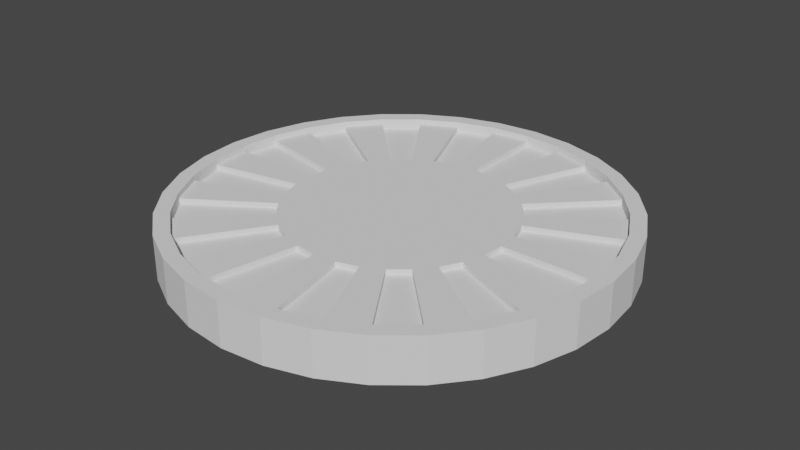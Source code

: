 # Source: Coin.blend  (saved by Blender 2.80.75; exported with 4.5.12 LTS)
import bpy
from mathutils import Matrix  # noqa: F401  (used for matrix-valued properties, if any)

bpy.ops.wm.read_factory_settings(use_empty=True)
scene = bpy.context.scene
scene.name = 'Scene'

# ---- collections
col_collection = bpy.data.collections.new('Collection'); scene.collection.children.link(col_collection)

# ---- world
world_world = bpy.data.worlds.new('World'); scene.world = world_world
world_world.use_nodes = True; world_world.node_tree.nodes.clear()
_N = world_world.node_tree.nodes; _L = world_world.node_tree.links
n0 = _N.new('ShaderNodeOutputWorld'); n0.name = 'World Output'; n0.location = (300, 300)
n1 = _N.new('ShaderNodeBackground'); n1.name = 'Background'; n1.location = (10, 300)
n1.inputs[0].default_value = (0.05088, 0.05088, 0.05088, 1.0)
_L.new(n1.outputs[0], n0.inputs[0])
n0.is_active_output = True
world_world.color = (0.05088, 0.05088, 0.05088)
world_world.use_sun_shadow = False
world_world.sun_shadow_jitter_overblur = 0.0

# ---- meshes
me_cylinder = bpy.data.meshes.new('Cylinder')
me_cylinder.from_pydata([(1.816e-08, 0.3728, -0.037), (1.816e-08, 0.3728, 0.043), (0.07274, 0.3657, -0.037), (0.07274, 0.3657, 0.043), (0.1427, 0.3445, -0.037), (0.1427, 0.3445, 0.043), (0.2071, 0.31, -0.037), (0.2071, 0.31, 0.043), (0.2636, 0.2636, -0.037), (0.2636, 0.2636, 0.043), (0.31, 0.2071, -0.037), (0.31, 0.2071, 0.043), (0.3445, 0.1427, -0.037), (0.3445, 0.1427, 0.043), (0.3657, 0.07274, -0.037), (0.3657, 0.07274, 0.043), (0.3728, 1.602e-07, -0.037), (0.3728, 1.602e-07, 0.043), (0.3657, -0.07274, -0.037), (0.3657, -0.07274, 0.043), (0.3445, -0.1427, -0.037), (0.3445, -0.1427, 0.043), (0.31, -0.2071, -0.037), (0.31, -0.2071, 0.043), (0.2636, -0.2636, -0.037), (0.2636, -0.2636, 0.043), (0.2071, -0.31, -0.037), (0.2071, -0.31, 0.043), (0.1427, -0.3445, -0.037), (0.1427, -0.3445, 0.043), (0.07274, -0.3657, -0.037), (0.07274, -0.3657, 0.043), (-9.346e-08, -0.3728, -0.037), (-9.346e-08, -0.3728, 0.043), (-0.07274, -0.3657, -0.037), (-0.07274, -0.3657, 0.043), (-0.1427, -0.3445, -0.037), (-0.1427, -0.3445, 0.043), (-0.2071, -0.31, -0.037), (-0.2071, -0.31, 0.043), (-0.2636, -0.2636, -0.037), (-0.2636, -0.2636, 0.043), (-0.31, -0.2071, -0.037), (-0.31, -0.2071, 0.043), (-0.3445, -0.1427, -0.037), (-0.3445, -0.1427, 0.043), (-0.3657, -0.07274, -0.037), (-0.3657, -0.07274, 0.043), (-0.3728, 4.956e-07, -0.037), (-0.3728, 4.956e-07, 0.043), (-0.3657, 0.07274, -0.037), (-0.3657, 0.07274, 0.043), (-0.3445, 0.1427, -0.037), (-0.3445, 0.1427, 0.043), (-0.31, 0.2071, -0.037), (-0.31, 0.2071, 0.043), (-0.2636, 0.2636, -0.037), (-0.2636, 0.2636, 0.043), (-0.2071, 0.31, -0.037), (-0.2071, 0.31, 0.043), (-0.1427, 0.3445, -0.037), (-0.1427, 0.3445, 0.043), (-0.07274, 0.3657, -0.037), (-0.07274, 0.3657, 0.043), (2.854e-08, 0.4, -0.037), (0.07804, 0.3923, -0.037), (0.07804, 0.3923, 0.043), (2.854e-08, 0.4, 0.043), (0.1531, 0.3696, -0.037), (0.1531, 0.3696, 0.043), (0.2222, 0.3326, -0.037), (0.2222, 0.3326, 0.043), (0.2828, 0.2828, -0.037), (0.2828, 0.2828, 0.043), (0.3326, 0.2222, -0.037), (0.3326, 0.2222, 0.043), (0.3696, 0.1531, -0.037), (0.3696, 0.1531, 0.043), (0.3923, 0.07804, -0.037), (0.3923, 0.07804, 0.043), (0.4, 1.643e-07, -0.037), (0.4, 1.643e-07, 0.043), (0.3923, -0.07804, -0.037), (0.3923, -0.07804, 0.043), (0.3696, -0.1531, -0.037), (0.3696, -0.1531, 0.043), (0.3326, -0.2222, -0.037), (0.3326, -0.2222, 0.043), (0.2828, -0.2828, -0.037), (0.2828, -0.2828, 0.043), (0.2222, -0.3326, -0.037), (0.2222, -0.3326, 0.043), (0.1531, -0.3696, -0.037), (0.1531, -0.3696, 0.043), (0.07804, -0.3923, -0.037), (0.07804, -0.3923, 0.043), (-1.018e-07, -0.4, -0.037), (-1.018e-07, -0.4, 0.043), (-0.07804, -0.3923, -0.037), (-0.07804, -0.3923, 0.043), (-0.1531, -0.3696, -0.037), (-0.1531, -0.3696, 0.043), (-0.2222, -0.3326, -0.037), (-0.2222, -0.3326, 0.043), (-0.2828, -0.2828, -0.037), (-0.2828, -0.2828, 0.043), (-0.3326, -0.2222, -0.037), (-0.3326, -0.2222, 0.043), (-0.3696, -0.1531, -0.037), (-0.3696, -0.1531, 0.043), (-0.3923, -0.07804, -0.037), (-0.3923, -0.07804, 0.043), (-0.4, 5.204e-07, -0.037), (-0.4, 5.204e-07, 0.043), (-0.3923, 0.07804, -0.037), (-0.3923, 0.07804, 0.043), (-0.3696, 0.1531, -0.037), (-0.3696, 0.1531, 0.043), (-0.3326, 0.2222, -0.037), (-0.3326, 0.2222, 0.043), (-0.2828, 0.2828, -0.037), (-0.2828, 0.2828, 0.043), (-0.2222, 0.3326, -0.037), (-0.2222, 0.3326, 0.043), (-0.1531, 0.3696, -0.037), (-0.1531, 0.3696, 0.043), (-0.07804, 0.3923, -0.037), (-0.07804, 0.3923, 0.043), (0.03971, 0.1996, 0.023), (-5.278e-08, 0.2035, 0.023), (0.07789, 0.1881, 0.023), (0.1131, 0.1692, 0.023), (0.1439, 0.1439, 0.023), (0.1692, 0.1131, 0.023), (0.1881, 0.07789, 0.023), (0.1996, 0.03971, 0.023), (0.2035, 1.329e-07, 0.023), (0.1996, -0.03971, 0.023), (0.1881, -0.07789, 0.023), (0.1692, -0.1131, 0.023), (0.1439, -0.1439, 0.023), (0.1131, -0.1692, 0.023), (0.07789, -0.1881, 0.023), (0.03971, -0.1996, 0.023), (-3.766e-08, -0.2035, 0.023), (-0.03971, -0.1996, 0.023), (-0.07789, -0.1881, 0.023), (-0.1131, -0.1692, 0.023), (-0.1439, -0.1439, 0.023), (-0.1692, -0.1131, 0.023), (-0.1881, -0.07789, 0.023), (-0.1996, -0.03971, 0.023), (-0.2035, 3.555e-07, 0.023), (-0.1996, 0.03971, 0.023), (-0.1881, 0.07789, 0.023), (-0.1692, 0.1131, 0.023), (-0.1439, 0.1439, 0.023), (-0.1131, 0.1692, 0.023), (-0.07789, 0.1881, 0.023), (-0.03971, 0.1996, 0.023), (-5.279e-08, 0.2035, -0.017), (0.03971, 0.1996, -0.017), (0.07789, 0.1881, -0.017), (0.1131, 0.1692, -0.017), (0.1439, 0.1439, -0.017), (0.1692, 0.1131, -0.017), (0.1881, 0.07789, -0.017), (0.1996, 0.03971, -0.017), (0.2035, 1.329e-07, -0.017), (0.1996, -0.03971, -0.017), (0.1881, -0.07789, -0.017), (0.1692, -0.1131, -0.017), (0.1439, -0.1439, -0.017), (0.1131, -0.1692, -0.017), (0.07789, -0.1881, -0.017), (0.03971, -0.1996, -0.017), (-3.768e-08, -0.2035, -0.017), (-0.03971, -0.1996, -0.017), (-0.07789, -0.1881, -0.017), (-0.1131, -0.1692, -0.017), (-0.1439, -0.1439, -0.017), (-0.1692, -0.1131, -0.017), (-0.1881, -0.07789, -0.017), (-0.1996, -0.03971, -0.017), (-0.2035, 3.555e-07, -0.017), (-0.1996, 0.03971, -0.017), (-0.1881, 0.07789, -0.017), (-0.1692, 0.1131, -0.017), (-0.1439, 0.1439, -0.017), (-0.1131, 0.1692, -0.017), (-0.07789, 0.1881, -0.017), (-0.03971, 0.1996, -0.017), (0.07274, 0.3657, 0.023), (1.82e-08, 0.3728, 0.023), (0.1427, 0.3445, 0.023), (0.2071, 0.31, 0.023), (0.2636, 0.2636, 0.023), (0.31, 0.2071, 0.023), (0.3445, 0.1427, 0.023), (0.3657, 0.07274, 0.023), (0.3728, 1.602e-07, 0.023), (0.3657, -0.07274, 0.023), (0.3445, -0.1427, 0.023), (0.31, -0.2071, 0.023), (0.2636, -0.2636, 0.023), (0.2071, -0.31, 0.023), (0.1427, -0.3445, 0.023), (0.07274, -0.3657, 0.023), (-9.343e-08, -0.3728, 0.023), (-0.07274, -0.3657, 0.023), (-0.1427, -0.3445, 0.023), (-0.2071, -0.31, 0.023), (-0.2636, -0.2636, 0.023), (-0.31, -0.2071, 0.023), (-0.3445, -0.1427, 0.023), (-0.3657, -0.07274, 0.023), (-0.3728, 4.956e-07, 0.023), (-0.3657, 0.07274, 0.023), (-0.3445, 0.1427, 0.023), (-0.31, 0.2071, 0.023), (-0.2636, 0.2636, 0.023), (-0.2071, 0.31, 0.023), (-0.1427, 0.3445, 0.023), (-0.07274, 0.3657, 0.023), (1.818e-08, 0.3728, -0.017), (0.07274, 0.3657, -0.017), (0.1427, 0.3445, -0.017), (0.2071, 0.31, -0.017), (0.2636, 0.2636, -0.017), (0.31, 0.2071, -0.017), (0.3445, 0.1427, -0.017), (0.3657, 0.07274, -0.017), (0.3728, 1.602e-07, -0.017), (0.3657, -0.07274, -0.017), (0.3445, -0.1427, -0.017), (0.31, -0.2071, -0.017), (0.2636, -0.2636, -0.017), (0.2071, -0.31, -0.017), (0.1427, -0.3445, -0.017), (0.07274, -0.3657, -0.017), (-9.344e-08, -0.3728, -0.017), (-0.07274, -0.3657, -0.017), (-0.1427, -0.3445, -0.017), (-0.2071, -0.31, -0.017), (-0.2636, -0.2636, -0.017), (-0.31, -0.2071, -0.017), (-0.3445, -0.1427, -0.017), (-0.3657, -0.07274, -0.017), (-0.3728, 4.956e-07, -0.017), (-0.3657, 0.07274, -0.017), (-0.3445, 0.1427, -0.017), (-0.31, 0.2071, -0.017), (-0.2636, 0.2636, -0.017), (-0.2071, 0.31, -0.017), (-0.1427, 0.3445, -0.017), (-0.07274, 0.3657, -0.017), (0.03971, 0.1996, 0.033), (-5.276e-08, 0.2035, 0.033), (0.07789, 0.1881, 0.033), (0.1131, 0.1692, 0.033), (0.1439, 0.1439, 0.033), (0.1692, 0.1131, 0.033), (0.1881, 0.07789, 0.033), (0.1996, 0.03971, 0.033), (0.2035, 1.329e-07, 0.033), (0.1996, -0.03971, 0.033), (0.1881, -0.07789, 0.033), (0.1692, -0.1131, 0.033), (0.1439, -0.1439, 0.033), (0.1131, -0.1692, 0.033), (0.07789, -0.1881, 0.033), (0.03971, -0.1996, 0.033), (-3.764e-08, -0.2035, 0.033), (-0.03971, -0.1996, 0.033), (-0.07789, -0.1881, 0.033), (-0.1131, -0.1692, 0.033), (-0.1439, -0.1439, 0.033), (-0.1692, -0.1131, 0.033), (-0.1881, -0.07789, 0.033), (-0.1996, -0.03971, 0.033), (-0.2035, 3.555e-07, 0.033), (-0.1996, 0.03971, 0.033), (-0.1881, 0.07789, 0.033), (-0.1692, 0.1131, 0.033), (-0.1439, 0.1439, 0.033), (-0.1131, 0.1692, 0.033), (-0.07789, 0.1881, 0.033), (-0.03971, 0.1996, 0.033), (-5.282e-08, 0.2035, -0.027), (0.03971, 0.1996, -0.027), (0.07789, 0.1881, -0.027), (0.1131, 0.1692, -0.027), (0.1439, 0.1439, -0.027), (0.1692, 0.1131, -0.027), (0.1881, 0.07789, -0.027), (0.1996, 0.03971, -0.027), (0.2035, 1.329e-07, -0.027), (0.1996, -0.03971, -0.027), (0.1881, -0.07789, -0.027), (0.1692, -0.1131, -0.027), (0.1439, -0.1439, -0.027), (0.1131, -0.1692, -0.027), (0.07789, -0.1881, -0.027), (0.03971, -0.1996, -0.027), (-3.77e-08, -0.2035, -0.027), (-0.03971, -0.1996, -0.027), (-0.07789, -0.1881, -0.027), (-0.1131, -0.1692, -0.027), (-0.1439, -0.1439, -0.027), (-0.1692, -0.1131, -0.027), (-0.1881, -0.07789, -0.027), (-0.1996, -0.03971, -0.027), (-0.2035, 3.555e-07, -0.027), (-0.1996, 0.03971, -0.027), (-0.1881, 0.07789, -0.027), (-0.1692, 0.1131, -0.027), (-0.1439, 0.1439, -0.027), (-0.1131, 0.1692, -0.027), (-0.07789, 0.1881, -0.027), (-0.03971, 0.1996, -0.027), (0.01986, 0.2016, 0.033), (0.0588, 0.1938, 0.033), (0.09549, 0.1786, 0.033), (0.1285, 0.1566, 0.033), (0.1566, 0.1285, 0.033), (0.1786, 0.09549, 0.033), (0.1938, 0.0588, 0.033), (0.2016, 0.01986, 0.033), (0.2016, -0.01985, 0.033), (0.1938, -0.0588, 0.033), (0.1786, -0.09549, 0.033), (0.1566, -0.1285, 0.033), (0.1285, -0.1566, 0.033), (0.09549, -0.1786, 0.033), (0.0588, -0.1938, 0.033), (0.01986, -0.2016, 0.033), (-0.01986, -0.2016, 0.033), (-0.0588, -0.1938, 0.033), (-0.09549, -0.1786, 0.033), (-0.1285, -0.1566, 0.033), (-0.1566, -0.1285, 0.033), (-0.1786, -0.09549, 0.033), (-0.1938, -0.0588, 0.033), (-0.2016, -0.01985, 0.033), (-0.2016, 0.01986, 0.033), (-0.1938, 0.0588, 0.033), (-0.1786, 0.09549, 0.033), (-0.1566, 0.1285, 0.033), (-0.1285, 0.1566, 0.033), (-0.09549, 0.1786, 0.033), (-0.0588, 0.1938, 0.033), (-0.01985, 0.2016, 0.033), (0.1427, 0.3445, 0.033), (0.07274, 0.3657, 0.033), (0.2636, 0.2636, 0.033), (0.2071, 0.31, 0.033), (0.3445, 0.1427, 0.033), (0.31, 0.2071, 0.033), (0.3728, 1.602e-07, 0.033), (0.3657, 0.07274, 0.033), (0.3445, -0.1427, 0.033), (0.3657, -0.07274, 0.033), (0.2636, -0.2636, 0.033), (0.31, -0.2071, 0.033), (0.1427, -0.3445, 0.033), (0.2071, -0.31, 0.033), (-9.345e-08, -0.3728, 0.033), (0.07274, -0.3657, 0.033), (-0.1427, -0.3445, 0.033), (-0.07274, -0.3657, 0.033), (-0.2636, -0.2636, 0.033), (-0.2071, -0.31, 0.033), (-0.3445, -0.1427, 0.033), (-0.31, -0.2071, 0.033), (-0.3728, 4.956e-07, 0.033), (-0.3657, -0.07274, 0.033), (-0.3445, 0.1427, 0.033), (-0.3657, 0.07274, 0.033), (-0.2636, 0.2636, 0.033), (-0.31, 0.2071, 0.033), (-0.1427, 0.3445, 0.033), (-0.2071, 0.31, 0.033), (1.817e-08, 0.3728, 0.033), (-0.07274, 0.3657, 0.033), (0.07789, 0.1881, 0.033), (0.03971, 0.1996, 0.033), (0.1439, 0.1439, 0.033), (0.1131, 0.1692, 0.033), (0.1881, 0.07789, 0.033), (0.1692, 0.1131, 0.033), (0.2035, 1.329e-07, 0.033), (0.1996, 0.03971, 0.033), (0.1881, -0.07789, 0.033), (0.1996, -0.03971, 0.033), (0.1439, -0.1439, 0.033), (0.1692, -0.1131, 0.033), (0.07789, -0.1881, 0.033), (0.1131, -0.1692, 0.033), (-3.769e-08, -0.2035, 0.033), (0.03971, -0.1996, 0.033), (-0.07789, -0.1881, 0.033), (-0.03971, -0.1996, 0.033), (-0.1439, -0.1439, 0.033), (-0.1131, -0.1692, 0.033), (-0.1881, -0.07789, 0.033), (-0.1692, -0.1131, 0.033), (-0.2035, 3.555e-07, 0.033), (-0.1996, -0.03971, 0.033), (-0.1881, 0.07789, 0.033), (-0.1996, 0.03971, 0.033), (-0.1439, 0.1439, 0.033), (-0.1692, 0.1131, 0.033), (-0.07789, 0.1881, 0.033), (-0.1131, 0.1692, 0.033), (-5.28e-08, 0.2035, 0.033), (-0.03971, 0.1996, 0.033), (1.818e-08, 0.3728, -0.027), (0.07274, 0.3657, -0.027), (0.1427, 0.3445, -0.027), (0.2071, 0.31, -0.027), (0.2636, 0.2636, -0.027), (0.31, 0.2071, -0.027), (0.3445, 0.1427, -0.027), (0.3657, 0.07274, -0.027), (0.3728, 1.602e-07, -0.027), (0.3657, -0.07274, -0.027), (0.3445, -0.1427, -0.027), (0.31, -0.2071, -0.027), (0.2636, -0.2636, -0.027), (0.2071, -0.31, -0.027), (0.1427, -0.3445, -0.027), (0.07274, -0.3657, -0.027), (-9.344e-08, -0.3728, -0.027), (-0.07274, -0.3657, -0.027), (-0.1427, -0.3445, -0.027), (-0.2071, -0.31, -0.027), (-0.2636, -0.2636, -0.027), (-0.31, -0.2071, -0.027), (-0.3445, -0.1427, -0.027), (-0.3657, -0.07274, -0.027), (-0.3728, 4.956e-07, -0.027), (-0.3657, 0.07274, -0.027), (-0.3445, 0.1427, -0.027), (-0.31, 0.2071, -0.027), (-0.2636, 0.2636, -0.027), (-0.2071, 0.31, -0.027), (-0.1427, 0.3445, -0.027), (-0.07274, 0.3657, -0.027), (-5.279e-08, 0.2035, -0.027), (0.03971, 0.1996, -0.027), (0.07789, 0.1881, -0.027), (0.1131, 0.1692, -0.027), (0.1439, 0.1439, -0.027), (0.1692, 0.1131, -0.027), (0.1881, 0.07789, -0.027), (0.1996, 0.03971, -0.027), (0.2035, 1.329e-07, -0.027), (0.1996, -0.03971, -0.027), (0.1881, -0.07789, -0.027), (0.1692, -0.1131, -0.027), (0.1439, -0.1439, -0.027), (0.1131, -0.1692, -0.027), (0.07789, -0.1881, -0.027), (0.03971, -0.1996, -0.027), (-3.768e-08, -0.2035, -0.027), (-0.03971, -0.1996, -0.027), (-0.07789, -0.1881, -0.027), (-0.1131, -0.1692, -0.027), (-0.1439, -0.1439, -0.027), (-0.1692, -0.1131, -0.027), (-0.1881, -0.07789, -0.027), (-0.1996, -0.03971, -0.027), (-0.2035, 3.555e-07, -0.027), (-0.1996, 0.03971, -0.027), (-0.1881, 0.07789, -0.027), (-0.1692, 0.1131, -0.027), (-0.1439, 0.1439, -0.027), (-0.1131, 0.1692, -0.027), (-0.07789, 0.1881, -0.027), (-0.03971, 0.1996, -0.027)], [], [(64, 67, 66, 65), (65, 66, 69, 68), (68, 69, 71, 70), (70, 71, 73, 72), (72, 73, 75, 74), (74, 75, 77, 76), (76, 77, 79, 78), (78, 79, 81, 80), (80, 81, 83, 82), (82, 83, 85, 84), (84, 85, 87, 86), (86, 87, 89, 88), (88, 89, 91, 90), (90, 91, 93, 92), (92, 93, 95, 94), (94, 95, 97, 96), (96, 97, 99, 98), (98, 99, 101, 100), (100, 101, 103, 102), (102, 103, 105, 104), (104, 105, 107, 106), (106, 107, 109, 108), (108, 109, 111, 110), (110, 111, 113, 112), (112, 113, 115, 114), (114, 115, 117, 116), (116, 117, 119, 118), (118, 119, 121, 120), (120, 121, 123, 122), (122, 123, 125, 124), (1, 63, 223, 193), (124, 125, 127, 126), (126, 127, 67, 64), (36, 38, 243, 242), (2, 0, 64, 65), (1, 3, 66, 67), (4, 2, 65, 68), (3, 5, 69, 66), (6, 4, 68, 70), (5, 7, 71, 69), (8, 6, 70, 72), (7, 9, 73, 71), (10, 8, 72, 74), (9, 11, 75, 73), (12, 10, 74, 76), (11, 13, 77, 75), (14, 12, 76, 78), (13, 15, 79, 77), (16, 14, 78, 80), (15, 17, 81, 79), (18, 16, 80, 82), (17, 19, 83, 81), (20, 18, 82, 84), (19, 21, 85, 83), (22, 20, 84, 86), (21, 23, 87, 85), (24, 22, 86, 88), (23, 25, 89, 87), (26, 24, 88, 90), (25, 27, 91, 89), (28, 26, 90, 92), (27, 29, 93, 91), (30, 28, 92, 94), (29, 31, 95, 93), (32, 30, 94, 96), (31, 33, 97, 95), (34, 32, 96, 98), (33, 35, 99, 97), (36, 34, 98, 100), (35, 37, 101, 99), (38, 36, 100, 102), (37, 39, 103, 101), (40, 38, 102, 104), (39, 41, 105, 103), (42, 40, 104, 106), (41, 43, 107, 105), (44, 42, 106, 108), (43, 45, 109, 107), (46, 44, 108, 110), (45, 47, 111, 109), (48, 46, 110, 112), (47, 49, 113, 111), (50, 48, 112, 114), (49, 51, 115, 113), (52, 50, 114, 116), (51, 53, 117, 115), (54, 52, 116, 118), (53, 55, 119, 117), (56, 54, 118, 120), (55, 57, 121, 119), (58, 56, 120, 122), (57, 59, 123, 121), (60, 58, 122, 124), (59, 61, 125, 123), (62, 60, 124, 126), (61, 63, 127, 125), (0, 62, 126, 64), (63, 1, 67, 127), (137, 136, 264, 328, 265), (25, 23, 203, 204), (39, 37, 210, 211), (53, 51, 217, 218), (13, 11, 197, 198), (27, 25, 204, 205), (41, 39, 211, 212), (55, 53, 218, 219), (15, 13, 198, 199), (29, 27, 205, 206), (43, 41, 212, 213), (3, 1, 193, 192), (57, 55, 219, 220), (17, 15, 199, 200), (31, 29, 206, 207), (45, 43, 213, 214), (5, 3, 192, 194), (59, 57, 220, 221), (19, 17, 200, 201), (33, 31, 207, 208), (47, 45, 214, 215), (7, 5, 194, 195), (61, 59, 221, 222), (21, 19, 201, 202), (35, 33, 208, 209), (49, 47, 215, 216), (9, 7, 195, 196), (63, 61, 222, 223), (23, 21, 202, 203), (37, 35, 209, 210), (51, 49, 216, 217), (11, 9, 196, 197), (176, 177, 305, 304), (50, 52, 250, 249), (10, 12, 230, 229), (24, 26, 237, 236), (38, 40, 244, 243), (52, 54, 251, 250), (12, 14, 231, 230), (26, 28, 238, 237), (40, 42, 245, 244), (0, 2, 225, 224), (54, 56, 252, 251), (14, 16, 232, 231), (28, 30, 239, 238), (42, 44, 246, 245), (2, 4, 226, 225), (56, 58, 253, 252), (16, 18, 233, 232), (30, 32, 240, 239), (44, 46, 247, 246), (4, 6, 227, 226), (58, 60, 254, 253), (18, 20, 234, 233), (32, 34, 241, 240), (46, 48, 248, 247), (6, 8, 228, 227), (60, 62, 255, 254), (20, 22, 235, 234), (34, 36, 242, 241), (48, 50, 249, 248), (8, 10, 229, 228), (62, 0, 224, 255), (22, 24, 236, 235), (129, 128, 192, 193), (141, 142, 396, 397), (130, 131, 195, 194), (192, 128, 385, 353), (132, 133, 197, 196), (219, 155, 411, 379), (134, 135, 199, 198), (202, 201, 361, 360), (136, 137, 201, 200), (129, 193, 382, 414), (138, 139, 203, 202), (154, 218, 376, 408), (140, 141, 205, 204), (139, 140, 394, 395), (142, 143, 207, 206), (217, 153, 409, 377), (144, 145, 209, 208), (200, 199, 359, 358), (146, 147, 211, 210), (152, 216, 374, 406), (148, 149, 213, 212), (137, 138, 392, 393), (150, 151, 215, 214), (215, 151, 407, 375), (152, 153, 217, 216), (198, 197, 357, 356), (154, 155, 219, 218), (193, 223, 383, 382), (156, 157, 221, 220), (150, 214, 372, 404), (158, 159, 223, 222), (135, 136, 390, 391), (169, 168, 456, 457), (162, 161, 225, 226), (182, 246, 438, 470), (164, 163, 227, 228), (248, 249, 441, 440), (166, 165, 229, 230), (245, 181, 469, 437), (168, 167, 231, 232), (167, 166, 454, 455), (170, 169, 233, 234), (180, 244, 436, 468), (172, 171, 235, 236), (246, 247, 439, 438), (174, 173, 237, 238), (243, 179, 467, 435), (176, 175, 239, 240), (165, 164, 452, 453), (178, 177, 241, 242), (191, 190, 478, 479), (180, 179, 243, 244), (178, 242, 434, 466), (182, 181, 245, 246), (244, 245, 437, 436), (184, 183, 247, 248), (241, 177, 465, 433), (186, 185, 249, 250), (163, 162, 450, 451), (188, 187, 251, 252), (189, 188, 476, 477), (190, 189, 253, 254), (176, 240, 432, 464), (160, 191, 255, 224), (256, 320, 257, 351, 287, 350, 286, 349, 285, 348, 284, 347, 283, 346, 282, 345, 281, 344, 280, 343, 279, 342, 278, 341, 277, 340, 276, 339, 275, 338, 274, 337, 273, 336, 272, 335, 271, 334, 270, 333, 269, 332, 268, 331, 267, 330, 266, 329, 265, 328, 264, 327, 263, 326, 262, 325, 261, 324, 260, 323, 259, 322, 258, 321), (151, 150, 278, 342, 279), (138, 137, 265, 329, 266), (152, 151, 279, 343, 280), (139, 138, 266, 330, 267), (153, 152, 280, 344, 281), (140, 139, 267, 331, 268), (154, 153, 281, 345, 282), (141, 140, 268, 332, 269), (155, 154, 282, 346, 283), (142, 141, 269, 333, 270), (128, 129, 257, 320, 256), (156, 155, 283, 347, 284), (143, 142, 270, 334, 271), (130, 128, 256, 321, 258), (157, 156, 284, 348, 285), (144, 143, 271, 335, 272), (131, 130, 258, 322, 259), (158, 157, 285, 349, 286), (145, 144, 272, 336, 273), (132, 131, 259, 323, 260), (159, 158, 286, 350, 287), (146, 145, 273, 337, 274), (133, 132, 260, 324, 261), (129, 159, 287, 351, 257), (147, 146, 274, 338, 275), (134, 133, 261, 325, 262), (148, 147, 275, 339, 276), (135, 134, 262, 326, 263), (149, 148, 276, 340, 277), (136, 135, 263, 327, 264), (150, 149, 277, 341, 278), (288, 289, 290, 291, 292, 293, 294, 295, 296, 297, 298, 299, 300, 301, 302, 303, 304, 305, 306, 307, 308, 309, 310, 311, 312, 313, 314, 315, 316, 317, 318, 319), (163, 164, 292, 291), (190, 191, 319, 318), (177, 178, 306, 305), (164, 165, 293, 292), (191, 160, 288, 319), (178, 179, 307, 306), (165, 166, 294, 293), (179, 180, 308, 307), (166, 167, 295, 294), (180, 181, 309, 308), (167, 168, 296, 295), (181, 182, 310, 309), (168, 169, 297, 296), (182, 183, 311, 310), (169, 170, 298, 297), (183, 184, 312, 311), (170, 171, 299, 298), (184, 185, 313, 312), (171, 172, 300, 299), (185, 186, 314, 313), (172, 173, 301, 300), (186, 187, 315, 314), (173, 174, 302, 301), (160, 161, 289, 288), (187, 188, 316, 315), (174, 175, 303, 302), (161, 162, 290, 289), (188, 189, 317, 316), (175, 176, 304, 303), (162, 163, 291, 290), (189, 190, 318, 317), (385, 384, 352, 353), (387, 386, 354, 355), (389, 388, 356, 357), (391, 390, 358, 359), (393, 392, 360, 361), (395, 394, 362, 363), (397, 396, 364, 365), (399, 398, 366, 367), (401, 400, 368, 369), (403, 402, 370, 371), (405, 404, 372, 373), (407, 406, 374, 375), (409, 408, 376, 377), (411, 410, 378, 379), (413, 412, 380, 381), (415, 414, 382, 383), (156, 220, 378, 410), (130, 194, 352, 384), (204, 203, 363, 362), (221, 157, 413, 381), (195, 131, 387, 355), (143, 144, 398, 399), (158, 222, 380, 412), (132, 196, 354, 386), (206, 205, 365, 364), (223, 159, 415, 383), (197, 133, 389, 357), (145, 146, 400, 401), (134, 198, 356, 388), (208, 207, 367, 366), (199, 135, 391, 359), (147, 148, 402, 403), (136, 200, 358, 390), (210, 209, 369, 368), (201, 137, 393, 361), (149, 150, 404, 405), (138, 202, 360, 392), (212, 211, 371, 370), (203, 139, 395, 363), (151, 152, 406, 407), (140, 204, 362, 394), (214, 213, 373, 372), (205, 141, 397, 365), (153, 154, 408, 409), (142, 206, 364, 396), (216, 215, 375, 374), (207, 143, 399, 367), (155, 156, 410, 411), (128, 130, 384, 385), (144, 208, 366, 398), (218, 217, 377, 376), (209, 145, 401, 369), (157, 158, 412, 413), (131, 132, 386, 387), (146, 210, 368, 400), (220, 219, 379, 378), (194, 192, 353, 352), (211, 147, 403, 371), (159, 129, 414, 415), (133, 134, 388, 389), (148, 212, 370, 402), (222, 221, 381, 380), (196, 195, 355, 354), (213, 149, 405, 373), (449, 448, 416, 417), (451, 450, 418, 419), (453, 452, 420, 421), (455, 454, 422, 423), (457, 456, 424, 425), (459, 458, 426, 427), (461, 460, 428, 429), (463, 462, 430, 431), (465, 464, 432, 433), (467, 466, 434, 435), (469, 468, 436, 437), (471, 470, 438, 439), (473, 472, 440, 441), (475, 474, 442, 443), (477, 476, 444, 445), (479, 478, 446, 447), (247, 183, 471, 439), (250, 251, 443, 442), (224, 225, 417, 416), (184, 248, 440, 472), (171, 170, 458, 459), (249, 185, 473, 441), (252, 253, 445, 444), (226, 227, 419, 418), (186, 250, 442, 474), (225, 161, 449, 417), (173, 172, 460, 461), (251, 187, 475, 443), (254, 255, 447, 446), (160, 224, 416, 448), (228, 229, 421, 420), (188, 252, 444, 476), (162, 226, 418, 450), (175, 174, 462, 463), (253, 189, 477, 445), (227, 163, 451, 419), (230, 231, 423, 422), (190, 254, 446, 478), (164, 228, 420, 452), (177, 176, 464, 465), (255, 191, 479, 447), (229, 165, 453, 421), (232, 233, 425, 424), (166, 230, 422, 454), (179, 178, 466, 467), (231, 167, 455, 423), (234, 235, 427, 426), (168, 232, 424, 456), (181, 180, 468, 469), (233, 169, 457, 425), (236, 237, 429, 428), (170, 234, 426, 458), (183, 182, 470, 471), (235, 171, 459, 427), (238, 239, 431, 430), (172, 236, 428, 460), (185, 184, 472, 473), (237, 173, 461, 429), (240, 241, 433, 432), (174, 238, 430, 462), (187, 186, 474, 475), (161, 160, 448, 449), (239, 175, 463, 431), (242, 243, 435, 434)])
_uv = me_cylinder.uv_layers.new(name='UVMap')
_uv.uv.foreach_set('vector', [1.0, 0.5, 1.0, 1.0, 0.9688, 1.0, 0.9688, 0.5, 0.9688, 0.5, 0.9688, 1.0, 0.9375, 1.0, 0.9375, 0.5, 0.9375, 0.5, 0.9375, 1.0, 0.9062, 1.0, 0.9062, 0.5, 0.9062, 0.5, 0.9062, 1.0, 0.875, 1.0, 0.875, 0.5, 0.875, 0.5, 0.875, 1.0, 0.8438, 1.0, 0.8438, 0.5, 0.8438, 0.5, 0.8438, 1.0, 0.8125, 1.0, 0.8125, 0.5, 0.8125, 0.5, 0.8125, 1.0, 0.7812, 1.0, 0.7812, 0.5, 0.7812, 0.5, 0.7812, 1.0, 0.75, 1.0, 0.75, 0.5, 0.75, 0.5, 0.75, 1.0, 0.7188, 1.0, 0.7188, 0.5, 0.7188, 0.5, 0.7188, 1.0, 0.6875, 1.0, 0.6875, 0.5, 0.6875, 0.5, 0.6875, 1.0, 0.6562, 1.0, 0.6562, 0.5, 0.6562, 0.5, 0.6562, 1.0, 0.625, 1.0, 0.625, 0.5, 0.625, 0.5, 0.625, 1.0, 0.5938, 1.0, 0.5938, 0.5, 0.5938, 0.5, 0.5938, 1.0, 0.5625, 1.0, 0.5625, 0.5, 0.5625, 0.5, 0.5625, 1.0, 0.5312, 1.0, 0.5312, 0.5, 0.5312, 0.5, 0.5312, 1.0, 0.5, 1.0, 0.5, 0.5, 0.5, 0.5, 0.5, 1.0, 0.4688, 1.0, 0.4688, 0.5, 0.4688, 0.5, 0.4688, 1.0, 0.4375, 1.0, 0.4375, 0.5, 0.4375, 0.5, 0.4375, 1.0, 0.4062, 1.0, 0.4062, 0.5, 0.4062, 0.5, 0.4062, 1.0, 0.375, 1.0, 0.375, 0.5, 0.375, 0.5, 0.375, 1.0, 0.3438, 1.0, 0.3438, 0.5, 0.3438, 0.5, 0.3438, 1.0, 0.3125, 1.0, 0.3125, 0.5, 0.3125, 0.5, 0.3125, 1.0, 0.2812, 1.0, 0.2812, 0.5, 0.2812, 0.5, 0.2812, 1.0, 0.25, 1.0, 0.25, 0.5, 0.25, 0.5, 0.25, 1.0, 0.2188, 1.0, 0.2188, 0.5, 0.2188, 0.5, 0.2188, 1.0, 0.1875, 1.0, 0.1875, 0.5, 0.1875, 0.5, 0.1875, 1.0, 0.1562, 1.0, 0.1562, 0.5, 0.1562, 0.5, 0.1562, 1.0, 0.125, 1.0, 0.125, 0.5, 0.125, 0.5, 0.125, 1.0, 0.09375, 1.0, 0.09375, 0.5, 0.09375, 0.5, 0.09375, 1.0, 0.0625, 1.0, 0.0625, 0.5, 0.25, 0.4737, 0.2064, 0.4694, 0.2064, 0.4694, 0.25, 0.4737, 0.0625, 0.5, 0.0625, 1.0, 0.03125, 1.0, 0.03125, 0.5, 0.03125, 0.5, 0.03125, 1.0, 0.0, 1.0, 0.0, 0.5, 0.6644, 0.04333, 0.6257, 0.064, 0.6257, 0.064, 0.6644, 0.04333, 0.7936, 0.4694, 0.75, 0.4737, 0.75, 0.49, 0.7968, 0.4854, 0.25, 0.4737, 0.2936, 0.4694, 0.2968, 0.4854, 0.25, 0.49, 0.8356, 0.4567, 0.7936, 0.4694, 0.7968, 0.4854, 0.8418, 0.4717, 0.2936, 0.4694, 0.3356, 0.4567, 0.3418, 0.4717, 0.2968, 0.4854, 0.8743, 0.436, 0.8356, 0.4567, 0.8418, 0.4717, 0.8833, 0.4496, 0.3356, 0.4567, 0.3743, 0.436, 0.3833, 0.4496, 0.3418, 0.4717, 0.9082, 0.4082, 0.8743, 0.436, 0.8833, 0.4496, 0.9197, 0.4197, 0.3743, 0.436, 0.4082, 0.4082, 0.4197, 0.4197, 0.3833, 0.4496, 0.936, 0.3743, 0.9082, 0.4082, 0.9197, 0.4197, 0.9496, 0.3833, 0.4082, 0.4082, 0.436, 0.3743, 0.4496, 0.3833, 0.4197, 0.4197, 0.9567, 0.3356, 0.936, 0.3743, 0.9496, 0.3833, 0.9717, 0.3418, 0.436, 0.3743, 0.4567, 0.3356, 0.4717, 0.3418, 0.4496, 0.3833, 0.9694, 0.2936, 0.9567, 0.3356, 0.9717, 0.3418, 0.9854, 0.2968, 0.4567, 0.3356, 0.4694, 0.2936, 0.4854, 0.2968, 0.4717, 0.3418, 0.9737, 0.25, 0.9694, 0.2936, 0.9854, 0.2968, 0.99, 0.25, 0.4694, 0.2936, 0.4737, 0.25, 0.49, 0.25, 0.4854, 0.2968, 0.9694, 0.2064, 0.9737, 0.25, 0.99, 0.25, 0.9854, 0.2032, 0.4737, 0.25, 0.4694, 0.2064, 0.4854, 0.2032, 0.49, 0.25, 0.9567, 0.1644, 0.9694, 0.2064, 0.9854, 0.2032, 0.9717, 0.1582, 0.4694, 0.2064, 0.4567, 0.1644, 0.4717, 0.1582, 0.4854, 0.2032, 0.936, 0.1257, 0.9567, 0.1644, 0.9717, 0.1582, 0.9496, 0.1167, 0.4567, 0.1644, 0.436, 0.1257, 0.4496, 0.1167, 0.4717, 0.1582, 0.9082, 0.09182, 0.936, 0.1257, 0.9496, 0.1167, 0.9197, 0.08029, 0.436, 0.1257, 0.4082, 0.09182, 0.4197, 0.08029, 0.4496, 0.1167, 0.8743, 0.064, 0.9082, 0.09182, 0.9197, 0.08029, 0.8833, 0.05045, 0.4082, 0.09182, 0.3743, 0.064, 0.3833, 0.05045, 0.4197, 0.08029, 0.8356, 0.04333, 0.8743, 0.064, 0.8833, 0.05045, 0.8418, 0.02827, 0.3743, 0.064, 0.3356, 0.04333, 0.3418, 0.02827, 0.3833, 0.05045, 0.7936, 0.0306, 0.8356, 0.04333, 0.8418, 0.02827, 0.7968, 0.01461, 0.3356, 0.04333, 0.2936, 0.0306, 0.2968, 0.01461, 0.3418, 0.02827, 0.75, 0.0263, 0.7936, 0.0306, 0.7968, 0.01461, 0.75, 0.01, 0.2936, 0.0306, 0.25, 0.0263, 0.25, 0.01, 0.2968, 0.01461, 0.7064, 0.0306, 0.75, 0.0263, 0.75, 0.01, 0.7032, 0.01461, 0.25, 0.0263, 0.2064, 0.0306, 0.2032, 0.01461, 0.25, 0.01, 0.6644, 0.04333, 0.7064, 0.0306, 0.7032, 0.01461, 0.6582, 0.02827, 0.2064, 0.0306, 0.1644, 0.04333, 0.1582, 0.02827, 0.2032, 0.01461, 0.6257, 0.064, 0.6644, 0.04333, 0.6582, 0.02827, 0.6167, 0.05045, 0.1644, 0.04333, 0.1257, 0.064, 0.1167, 0.05045, 0.1582, 0.02827, 0.5918, 0.09182, 0.6257, 0.064, 0.6167, 0.05045, 0.5803, 0.08029, 0.1257, 0.064, 0.09182, 0.09182, 0.08029, 0.08029, 0.1167, 0.05045, 0.564, 0.1257, 0.5918, 0.09182, 0.5803, 0.08029, 0.5504, 0.1167, 0.09182, 0.09182, 0.064, 0.1257, 0.05045, 0.1167, 0.08029, 0.08029, 0.5433, 0.1644, 0.564, 0.1257, 0.5504, 0.1167, 0.5283, 0.1582, 0.064, 0.1257, 0.04333, 0.1644, 0.02827, 0.1582, 0.05045, 0.1167, 0.5306, 0.2064, 0.5433, 0.1644, 0.5283, 0.1582, 0.5146, 0.2032, 0.04333, 0.1644, 0.0306, 0.2064, 0.01461, 0.2032, 0.02827, 0.1582, 0.5263, 0.25, 0.5306, 0.2064, 0.5146, 0.2032, 0.51, 0.25, 0.0306, 0.2064, 0.0263, 0.25, 0.01, 0.25, 0.01461, 0.2032, 0.5306, 0.2936, 0.5263, 0.25, 0.51, 0.25, 0.5146, 0.2968, 0.0263, 0.25, 0.0306, 0.2936, 0.01461, 0.2968, 0.01, 0.25, 0.5433, 0.3356, 0.5306, 0.2936, 0.5146, 0.2968, 0.5283, 0.3418, 0.0306, 0.2936, 0.04333, 0.3356, 0.02827, 0.3418, 0.01461, 0.2968, 0.564, 0.3743, 0.5433, 0.3356, 0.5283, 0.3418, 0.5504, 0.3833, 0.04333, 0.3356, 0.064, 0.3743, 0.05045, 0.3833, 0.02827, 0.3418, 0.5918, 0.4082, 0.564, 0.3743, 0.5504, 0.3833, 0.5803, 0.4197, 0.064, 0.3743, 0.09182, 0.4082, 0.08029, 0.4197, 0.05045, 0.3833, 0.6257, 0.436, 0.5918, 0.4082, 0.5803, 0.4197, 0.6167, 0.4496, 0.09182, 0.4082, 0.1257, 0.436, 0.1167, 0.4496, 0.08029, 0.4197, 0.6644, 0.4567, 0.6257, 0.436, 0.6167, 0.4496, 0.6582, 0.4717, 0.1257, 0.436, 0.1644, 0.4567, 0.1582, 0.4717, 0.1167, 0.4496, 0.7064, 0.4694, 0.6644, 0.4567, 0.6582, 0.4717, 0.7032, 0.4854, 0.1644, 0.4567, 0.2064, 0.4694, 0.2032, 0.4854, 0.1582, 0.4717, 0.75, 0.4737, 0.7064, 0.4694, 0.7032, 0.4854, 0.75, 0.49, 0.2064, 0.4694, 0.25, 0.4737, 0.25, 0.49, 0.2032, 0.4854, 0.3698, 0.2262, 0.3721, 0.25, 0.3721, 0.25, 0.371, 0.2381, 0.3698, 0.2262, 0.4082, 0.09182, 0.436, 0.1257, 0.436, 0.1257, 0.4082, 0.09182, 0.1257, 0.064, 0.1644, 0.04333, 0.1644, 0.04333, 0.1257, 0.064, 0.04333, 0.3356, 0.0306, 0.2936, 0.0306, 0.2936, 0.04333, 0.3356, 0.4567, 0.3356, 0.436, 0.3743, 0.436, 0.3743, 0.4567, 0.3356, 0.3743, 0.064, 0.4082, 0.09182, 0.4082, 0.09182, 0.3743, 0.064, 0.09182, 0.09182, 0.1257, 0.064, 0.1257, 0.064, 0.09182, 0.09182, 0.064, 0.3743, 0.04333, 0.3356, 0.04333, 0.3356, 0.064, 0.3743, 0.4694, 0.2936, 0.4567, 0.3356, 0.4567, 0.3356, 0.4694, 0.2936, 0.3356, 0.04333, 0.3743, 0.064, 0.3743, 0.064, 0.3356, 0.04333, 0.064, 0.1257, 0.09182, 0.09182, 0.09182, 0.09182, 0.064, 0.1257, 0.2936, 0.4694, 0.25, 0.4737, 0.25, 0.4737, 0.2936, 0.4694, 0.09182, 0.4082, 0.064, 0.3743, 0.064, 0.3743, 0.09182, 0.4082, 0.4737, 0.25, 0.4694, 0.2936, 0.4694, 0.2936, 0.4737, 0.25, 0.2936, 0.0306, 0.3356, 0.04333, 0.3356, 0.04333, 0.2936, 0.0306, 0.04333, 0.1644, 0.064, 0.1257, 0.064, 0.1257, 0.04333, 0.1644, 0.3356, 0.4567, 0.2936, 0.4694, 0.2936, 0.4694, 0.3356, 0.4567, 0.1257, 0.436, 0.09182, 0.4082, 0.09182, 0.4082, 0.1257, 0.436, 0.4694, 0.2064, 0.4737, 0.25, 0.4737, 0.25, 0.4694, 0.2064, 0.25, 0.0263, 0.2936, 0.0306, 0.2936, 0.0306, 0.25, 0.0263, 0.0306, 0.2064, 0.04333, 0.1644, 0.04333, 0.1644, 0.0306, 0.2064, 0.3743, 0.436, 0.3356, 0.4567, 0.3356, 0.4567, 0.3743, 0.436, 0.1644, 0.4567, 0.1257, 0.436, 0.1257, 0.436, 0.1644, 0.4567, 0.4567, 0.1644, 0.4694, 0.2064, 0.4694, 0.2064, 0.4567, 0.1644, 0.2064, 0.0306, 0.25, 0.0263, 0.25, 0.0263, 0.2064, 0.0306, 0.0263, 0.25, 0.0306, 0.2064, 0.0306, 0.2064, 0.0263, 0.25, 0.4082, 0.4082, 0.3743, 0.436, 0.3743, 0.436, 0.4082, 0.4082, 0.2064, 0.4694, 0.1644, 0.4567, 0.1644, 0.4567, 0.2064, 0.4694, 0.436, 0.1257, 0.4567, 0.1644, 0.4567, 0.1644, 0.436, 0.1257, 0.1644, 0.04333, 0.2064, 0.0306, 0.2064, 0.0306, 0.1644, 0.04333, 0.0306, 0.2936, 0.0263, 0.25, 0.0263, 0.25, 0.0306, 0.2936, 0.436, 0.3743, 0.4082, 0.4082, 0.4082, 0.4082, 0.436, 0.3743, 0.75, 0.1279, 0.7262, 0.1302, 0.7262, 0.1302, 0.75, 0.1279, 0.5306, 0.2936, 0.5433, 0.3356, 0.5433, 0.3356, 0.5306, 0.2936, 0.936, 0.3743, 0.9567, 0.3356, 0.9567, 0.3356, 0.936, 0.3743, 0.9082, 0.09182, 0.8743, 0.064, 0.8743, 0.064, 0.9082, 0.09182, 0.6257, 0.064, 0.5918, 0.09182, 0.5918, 0.09182, 0.6257, 0.064, 0.5433, 0.3356, 0.564, 0.3743, 0.564, 0.3743, 0.5433, 0.3356, 0.9567, 0.3356, 0.9694, 0.2936, 0.9694, 0.2936, 0.9567, 0.3356, 0.8743, 0.064, 0.8356, 0.04333, 0.8356, 0.04333, 0.8743, 0.064, 0.5918, 0.09182, 0.564, 0.1257, 0.564, 0.1257, 0.5918, 0.09182, 0.75, 0.4737, 0.7936, 0.4694, 0.7936, 0.4694, 0.75, 0.4737, 0.564, 0.3743, 0.5918, 0.4082, 0.5918, 0.4082, 0.564, 0.3743, 0.9694, 0.2936, 0.9737, 0.25, 0.9737, 0.25, 0.9694, 0.2936, 0.8356, 0.04333, 0.7936, 0.0306, 0.7936, 0.0306, 0.8356, 0.04333, 0.564, 0.1257, 0.5433, 0.1644, 0.5433, 0.1644, 0.564, 0.1257, 0.7936, 0.4694, 0.8356, 0.4567, 0.8356, 0.4567, 0.7936, 0.4694, 0.5918, 0.4082, 0.6257, 0.436, 0.6257, 0.436, 0.5918, 0.4082, 0.9737, 0.25, 0.9694, 0.2064, 0.9694, 0.2064, 0.9737, 0.25, 0.7936, 0.0306, 0.75, 0.0263, 0.75, 0.0263, 0.7936, 0.0306, 0.5433, 0.1644, 0.5306, 0.2064, 0.5306, 0.2064, 0.5433, 0.1644, 0.8356, 0.4567, 0.8743, 0.436, 0.8743, 0.436, 0.8356, 0.4567, 0.6257, 0.436, 0.6644, 0.4567, 0.6644, 0.4567, 0.6257, 0.436, 0.9694, 0.2064, 0.9567, 0.1644, 0.9567, 0.1644, 0.9694, 0.2064, 0.75, 0.0263, 0.7064, 0.0306, 0.7064, 0.0306, 0.75, 0.0263, 0.5306, 0.2064, 0.5263, 0.25, 0.5263, 0.25, 0.5306, 0.2064, 0.8743, 0.436, 0.9082, 0.4082, 0.9082, 0.4082, 0.8743, 0.436, 0.6644, 0.4567, 0.7064, 0.4694, 0.7064, 0.4694, 0.6644, 0.4567, 0.9567, 0.1644, 0.936, 0.1257, 0.936, 0.1257, 0.9567, 0.1644, 0.7064, 0.0306, 0.6644, 0.04333, 0.6644, 0.04333, 0.7064, 0.0306, 0.5263, 0.25, 0.5306, 0.2936, 0.5306, 0.2936, 0.5263, 0.25, 0.9082, 0.4082, 0.936, 0.3743, 0.936, 0.3743, 0.9082, 0.4082, 0.7064, 0.4694, 0.75, 0.4737, 0.75, 0.4737, 0.7064, 0.4694, 0.936, 0.1257, 0.9082, 0.09182, 0.9082, 0.09182, 0.936, 0.1257, 0.25, 0.3721, 0.2738, 0.3698, 0.2936, 0.4694, 0.25, 0.4737, 0.3179, 0.1485, 0.2967, 0.1372, 0.2967, 0.1372, 0.3179, 0.1485, 0.2967, 0.3628, 0.3179, 0.3515, 0.3743, 0.436, 0.3356, 0.4567, 0.2936, 0.4694, 0.2738, 0.3698, 0.2738, 0.3698, 0.2936, 0.4694, 0.3364, 0.3364, 0.3515, 0.3179, 0.436, 0.3743, 0.4082, 0.4082, 0.064, 0.3743, 0.1485, 0.3179, 0.1485, 0.3179, 0.064, 0.3743, 0.3628, 0.2967, 0.3698, 0.2738, 0.4694, 0.2936, 0.4567, 0.3356, 0.4567, 0.1644, 0.4694, 0.2064, 0.4694, 0.2064, 0.4567, 0.1644, 0.3721, 0.25, 0.3698, 0.2262, 0.4694, 0.2064, 0.4737, 0.25, 0.25, 0.3721, 0.25, 0.4737, 0.25, 0.4737, 0.25, 0.3721, 0.3628, 0.2033, 0.3515, 0.1821, 0.436, 0.1257, 0.4567, 0.1644, 0.1372, 0.2967, 0.04333, 0.3356, 0.04333, 0.3356, 0.1372, 0.2967, 0.3364, 0.1636, 0.3179, 0.1485, 0.3743, 0.064, 0.4082, 0.09182, 0.3515, 0.1821, 0.3364, 0.1636, 0.3364, 0.1636, 0.3515, 0.1821, 0.2967, 0.1372, 0.2738, 0.1302, 0.2936, 0.0306, 0.3356, 0.04333, 0.0306, 0.2936, 0.1302, 0.2738, 0.1302, 0.2738, 0.0306, 0.2936, 0.25, 0.1279, 0.2262, 0.1302, 0.2064, 0.0306, 0.25, 0.0263, 0.4737, 0.25, 0.4694, 0.2936, 0.4694, 0.2936, 0.4737, 0.25, 0.2033, 0.1372, 0.1821, 0.1485, 0.1257, 0.064, 0.1644, 0.04333, 0.1279, 0.25, 0.0263, 0.25, 0.0263, 0.25, 0.1279, 0.25, 0.1636, 0.1636, 0.1485, 0.1821, 0.064, 0.1257, 0.09182, 0.09182, 0.3698, 0.2262, 0.3628, 0.2033, 0.3628, 0.2033, 0.3698, 0.2262, 0.1372, 0.2033, 0.1302, 0.2262, 0.0306, 0.2064, 0.04333, 0.1644, 0.0306, 0.2064, 0.1302, 0.2262, 0.1302, 0.2262, 0.0306, 0.2064, 0.1279, 0.25, 0.1302, 0.2738, 0.0306, 0.2936, 0.0263, 0.25, 0.4567, 0.3356, 0.436, 0.3743, 0.436, 0.3743, 0.4567, 0.3356, 0.1372, 0.2967, 0.1485, 0.3179, 0.064, 0.3743, 0.04333, 0.3356, 0.25, 0.4737, 0.2064, 0.4694, 0.2064, 0.4694, 0.25, 0.4737, 0.1636, 0.3364, 0.1821, 0.3515, 0.1257, 0.436, 0.09182, 0.4082, 0.1372, 0.2033, 0.04333, 0.1644, 0.04333, 0.1644, 0.1372, 0.2033, 0.2033, 0.3628, 0.2262, 0.3698, 0.2064, 0.4694, 0.1644, 0.4567, 0.3698, 0.2738, 0.3721, 0.25, 0.3721, 0.25, 0.3698, 0.2738, 0.8698, 0.2262, 0.8721, 0.25, 0.8721, 0.25, 0.8698, 0.2262, 0.7967, 0.3628, 0.7738, 0.3698, 0.7936, 0.4694, 0.8356, 0.4567, 0.6372, 0.2033, 0.5433, 0.1644, 0.5433, 0.1644, 0.6372, 0.2033, 0.8364, 0.3364, 0.8179, 0.3515, 0.8743, 0.436, 0.9082, 0.4082, 0.5263, 0.25, 0.5306, 0.2936, 0.5306, 0.2936, 0.5263, 0.25, 0.8628, 0.2967, 0.8515, 0.3179, 0.936, 0.3743, 0.9567, 0.3356, 0.564, 0.1257, 0.6485, 0.1821, 0.6485, 0.1821, 0.564, 0.1257, 0.8721, 0.25, 0.8698, 0.2738, 0.9694, 0.2936, 0.9737, 0.25, 0.8698, 0.2738, 0.8628, 0.2967, 0.8628, 0.2967, 0.8698, 0.2738, 0.8628, 0.2033, 0.8698, 0.2262, 0.9694, 0.2064, 0.9567, 0.1644, 0.6636, 0.1636, 0.5918, 0.09182, 0.5918, 0.09182, 0.6636, 0.1636, 0.8364, 0.1636, 0.8515, 0.1821, 0.936, 0.1257, 0.9082, 0.09182, 0.5433, 0.1644, 0.5306, 0.2064, 0.5306, 0.2064, 0.5433, 0.1644, 0.7967, 0.1372, 0.8179, 0.1485, 0.8743, 0.064, 0.8356, 0.04333, 0.6257, 0.064, 0.6821, 0.1485, 0.6821, 0.1485, 0.6257, 0.064, 0.75, 0.1279, 0.7738, 0.1302, 0.7936, 0.0306, 0.75, 0.0263, 0.8515, 0.3179, 0.8364, 0.3364, 0.8364, 0.3364, 0.8515, 0.3179, 0.7033, 0.1372, 0.7262, 0.1302, 0.7064, 0.0306, 0.6644, 0.04333, 0.7262, 0.3698, 0.7033, 0.3628, 0.7033, 0.3628, 0.7262, 0.3698, 0.6636, 0.1636, 0.6821, 0.1485, 0.6257, 0.064, 0.5918, 0.09182, 0.7033, 0.1372, 0.6644, 0.04333, 0.6644, 0.04333, 0.7033, 0.1372, 0.6372, 0.2033, 0.6485, 0.1821, 0.564, 0.1257, 0.5433, 0.1644, 0.5918, 0.09182, 0.564, 0.1257, 0.564, 0.1257, 0.5918, 0.09182, 0.6279, 0.25, 0.6302, 0.2262, 0.5306, 0.2064, 0.5263, 0.25, 0.7064, 0.0306, 0.7262, 0.1302, 0.7262, 0.1302, 0.7064, 0.0306, 0.6372, 0.2967, 0.6302, 0.2738, 0.5306, 0.2936, 0.5433, 0.3356, 0.8179, 0.3515, 0.7967, 0.3628, 0.7967, 0.3628, 0.8179, 0.3515, 0.6636, 0.3364, 0.6485, 0.3179, 0.564, 0.3743, 0.5918, 0.4082, 0.6821, 0.3515, 0.6636, 0.3364, 0.6636, 0.3364, 0.6821, 0.3515, 0.7033, 0.3628, 0.6821, 0.3515, 0.6257, 0.436, 0.6644, 0.4567, 0.75, 0.1279, 0.75, 0.0263, 0.75, 0.0263, 0.75, 0.1279, 0.75, 0.3721, 0.7262, 0.3698, 0.7064, 0.4694, 0.75, 0.4737, 0.2738, 0.3698, 0.2619, 0.371, 0.25, 0.3721, 0.2381, 0.371, 0.2262, 0.3698, 0.2147, 0.3663, 0.2033, 0.3628, 0.1927, 0.3572, 0.1821, 0.3515, 0.1729, 0.344, 0.1636, 0.3364, 0.156, 0.3271, 0.1485, 0.3179, 0.1428, 0.3073, 0.1372, 0.2967, 0.1337, 0.2853, 0.1302, 0.2738, 0.129, 0.2619, 0.1279, 0.25, 0.129, 0.2381, 0.1302, 0.2262, 0.1337, 0.2147, 0.1372, 0.2033, 0.1428, 0.1927, 0.1485, 0.1821, 0.156, 0.1729, 0.1636, 0.1636, 0.1729, 0.156, 0.1821, 0.1485, 0.1927, 0.1428, 0.2033, 0.1372, 0.2147, 0.1337, 0.2262, 0.1302, 0.2381, 0.129, 0.25, 0.1279, 0.2619, 0.129, 0.2738, 0.1302, 0.2853, 0.1337, 0.2967, 0.1372, 0.3073, 0.1428, 0.3179, 0.1485, 0.3271, 0.156, 0.3364, 0.1636, 0.344, 0.1729, 0.3515, 0.1821, 0.3572, 0.1927, 0.3628, 0.2033, 0.3663, 0.2147, 0.3698, 0.2262, 0.371, 0.2381, 0.3721, 0.25, 0.371, 0.2619, 0.3698, 0.2738, 0.3663, 0.2853, 0.3628, 0.2967, 0.3572, 0.3073, 0.3515, 0.3179, 0.344, 0.3271, 0.3364, 0.3364, 0.3271, 0.344, 0.3179, 0.3515, 0.3073, 0.3572, 0.2967, 0.3628, 0.2853, 0.3663, 0.1302, 0.2262, 0.1372, 0.2033, 0.1372, 0.2033, 0.1337, 0.2147, 0.1302, 0.2262, 0.3628, 0.2033, 0.3698, 0.2262, 0.3698, 0.2262, 0.3663, 0.2147, 0.3628, 0.2033, 0.1279, 0.25, 0.1302, 0.2262, 0.1302, 0.2262, 0.129, 0.2381, 0.1279, 0.25, 0.3515, 0.1821, 0.3628, 0.2033, 0.3628, 0.2033, 0.3572, 0.1927, 0.3515, 0.1821, 0.1302, 0.2738, 0.1279, 0.25, 0.1279, 0.25, 0.129, 0.2619, 0.1302, 0.2738, 0.3364, 0.1636, 0.3515, 0.1821, 0.3515, 0.1821, 0.344, 0.1729, 0.3364, 0.1636, 0.1372, 0.2967, 0.1302, 0.2738, 0.1302, 0.2738, 0.1337, 0.2853, 0.1372, 0.2967, 0.3179, 0.1485, 0.3364, 0.1636, 0.3364, 0.1636, 0.3271, 0.156, 0.3179, 0.1485, 0.1485, 0.3179, 0.1372, 0.2967, 0.1372, 0.2967, 0.1428, 0.3073, 0.1485, 0.3179, 0.2967, 0.1372, 0.3179, 0.1485, 0.3179, 0.1485, 0.3073, 0.1428, 0.2967, 0.1372, 0.2738, 0.3698, 0.25, 0.3721, 0.25, 0.3721, 0.2619, 0.371, 0.2738, 0.3698, 0.1636, 0.3364, 0.1485, 0.3179, 0.1485, 0.3179, 0.156, 0.3271, 0.1636, 0.3364, 0.2738, 0.1302, 0.2967, 0.1372, 0.2967, 0.1372, 0.2853, 0.1337, 0.2738, 0.1302, 0.2967, 0.3628, 0.2738, 0.3698, 0.2738, 0.3698, 0.2853, 0.3663, 0.2967, 0.3628, 0.1821, 0.3515, 0.1636, 0.3364, 0.1636, 0.3364, 0.1729, 0.344, 0.1821, 0.3515, 0.25, 0.1279, 0.2738, 0.1302, 0.2738, 0.1302, 0.2619, 0.129, 0.25, 0.1279, 0.3179, 0.3515, 0.2967, 0.3628, 0.2967, 0.3628, 0.3073, 0.3572, 0.3179, 0.3515, 0.2033, 0.3628, 0.1821, 0.3515, 0.1821, 0.3515, 0.1927, 0.3572, 0.2033, 0.3628, 0.2262, 0.1302, 0.25, 0.1279, 0.25, 0.1279, 0.2381, 0.129, 0.2262, 0.1302, 0.3364, 0.3364, 0.3179, 0.3515, 0.3179, 0.3515, 0.3271, 0.344, 0.3364, 0.3364, 0.2262, 0.3698, 0.2033, 0.3628, 0.2033, 0.3628, 0.2147, 0.3663, 0.2262, 0.3698, 0.2033, 0.1372, 0.2262, 0.1302, 0.2262, 0.1302, 0.2147, 0.1337, 0.2033, 0.1372, 0.3515, 0.3179, 0.3364, 0.3364, 0.3364, 0.3364, 0.344, 0.3271, 0.3515, 0.3179, 0.25, 0.3721, 0.2262, 0.3698, 0.2262, 0.3698, 0.2381, 0.371, 0.25, 0.3721, 0.1821, 0.1485, 0.2033, 0.1372, 0.2033, 0.1372, 0.1927, 0.1428, 0.1821, 0.1485, 0.3628, 0.2967, 0.3515, 0.3179, 0.3515, 0.3179, 0.3572, 0.3073, 0.3628, 0.2967, 0.1636, 0.1636, 0.1821, 0.1485, 0.1821, 0.1485, 0.1729, 0.156, 0.1636, 0.1636, 0.3698, 0.2738, 0.3628, 0.2967, 0.3628, 0.2967, 0.3663, 0.2853, 0.3698, 0.2738, 0.1485, 0.1821, 0.1636, 0.1636, 0.1636, 0.1636, 0.156, 0.1729, 0.1485, 0.1821, 0.3721, 0.25, 0.3698, 0.2738, 0.3698, 0.2738, 0.371, 0.2619, 0.3721, 0.25, 0.1372, 0.2033, 0.1485, 0.1821, 0.1485, 0.1821, 0.1428, 0.1927, 0.1372, 0.2033, 0.75, 0.3721, 0.7738, 0.3698, 0.7967, 0.3628, 0.8179, 0.3515, 0.8364, 0.3364, 0.8515, 0.3179, 0.8628, 0.2967, 0.8698, 0.2738, 0.8721, 0.25, 0.8698, 0.2262, 0.8628, 0.2033, 0.8515, 0.1821, 0.8364, 0.1636, 0.8179, 0.1485, 0.7967, 0.1372, 0.7738, 0.1302, 0.75, 0.1279, 0.7262, 0.1302, 0.7033, 0.1372, 0.6821, 0.1485, 0.6636, 0.1636, 0.6485, 0.1821, 0.6372, 0.2033, 0.6302, 0.2262, 0.6279, 0.25, 0.6302, 0.2738, 0.6372, 0.2967, 0.6485, 0.3179, 0.6636, 0.3364, 0.6821, 0.3515, 0.7033, 0.3628, 0.7262, 0.3698, 0.8179, 0.3515, 0.8364, 0.3364, 0.8364, 0.3364, 0.8179, 0.3515, 0.7033, 0.3628, 0.7262, 0.3698, 0.7262, 0.3698, 0.7033, 0.3628, 0.7262, 0.1302, 0.7033, 0.1372, 0.7033, 0.1372, 0.7262, 0.1302, 0.8364, 0.3364, 0.8515, 0.3179, 0.8515, 0.3179, 0.8364, 0.3364, 0.7262, 0.3698, 0.75, 0.3721, 0.75, 0.3721, 0.7262, 0.3698, 0.7033, 0.1372, 0.6821, 0.1485, 0.6821, 0.1485, 0.7033, 0.1372, 0.8515, 0.3179, 0.8628, 0.2967, 0.8628, 0.2967, 0.8515, 0.3179, 0.6821, 0.1485, 0.6636, 0.1636, 0.6636, 0.1636, 0.6821, 0.1485, 0.8628, 0.2967, 0.8698, 0.2738, 0.8698, 0.2738, 0.8628, 0.2967, 0.6636, 0.1636, 0.6485, 0.1821, 0.6485, 0.1821, 0.6636, 0.1636, 0.8698, 0.2738, 0.8721, 0.25, 0.8721, 0.25, 0.8698, 0.2738, 0.6485, 0.1821, 0.6372, 0.2033, 0.6372, 0.2033, 0.6485, 0.1821, 0.8721, 0.25, 0.8698, 0.2262, 0.8698, 0.2262, 0.8721, 0.25, 0.6372, 0.2033, 0.6302, 0.2262, 0.6302, 0.2262, 0.6372, 0.2033, 0.8698, 0.2262, 0.8628, 0.2033, 0.8628, 0.2033, 0.8698, 0.2262, 0.6302, 0.2262, 0.6279, 0.25, 0.6279, 0.25, 0.6302, 0.2262, 0.8628, 0.2033, 0.8515, 0.1821, 0.8515, 0.1821, 0.8628, 0.2033, 0.6279, 0.25, 0.6302, 0.2738, 0.6302, 0.2738, 0.6279, 0.25, 0.8515, 0.1821, 0.8364, 0.1636, 0.8364, 0.1636, 0.8515, 0.1821, 0.6302, 0.2738, 0.6372, 0.2967, 0.6372, 0.2967, 0.6302, 0.2738, 0.8364, 0.1636, 0.8179, 0.1485, 0.8179, 0.1485, 0.8364, 0.1636, 0.6372, 0.2967, 0.6485, 0.3179, 0.6485, 0.3179, 0.6372, 0.2967, 0.8179, 0.1485, 0.7967, 0.1372, 0.7967, 0.1372, 0.8179, 0.1485, 0.75, 0.3721, 0.7738, 0.3698, 0.7738, 0.3698, 0.75, 0.3721, 0.6485, 0.3179, 0.6636, 0.3364, 0.6636, 0.3364, 0.6485, 0.3179, 0.7967, 0.1372, 0.7738, 0.1302, 0.7738, 0.1302, 0.7967, 0.1372, 0.7738, 0.3698, 0.7967, 0.3628, 0.7967, 0.3628, 0.7738, 0.3698, 0.6636, 0.3364, 0.6821, 0.3515, 0.6821, 0.3515, 0.6636, 0.3364, 0.7738, 0.1302, 0.75, 0.1279, 0.75, 0.1279, 0.7738, 0.1302, 0.7967, 0.3628, 0.8179, 0.3515, 0.8179, 0.3515, 0.7967, 0.3628, 0.6821, 0.3515, 0.7033, 0.3628, 0.7033, 0.3628, 0.6821, 0.3515, 0.2738, 0.3698, 0.2967, 0.3628, 0.3356, 0.4567, 0.2936, 0.4694, 0.3179, 0.3515, 0.3364, 0.3364, 0.4082, 0.4082, 0.3743, 0.436, 0.3515, 0.3179, 0.3628, 0.2967, 0.4567, 0.3356, 0.436, 0.3743, 0.3698, 0.2738, 0.3721, 0.25, 0.4737, 0.25, 0.4694, 0.2936, 0.3698, 0.2262, 0.3628, 0.2033, 0.4567, 0.1644, 0.4694, 0.2064, 0.3515, 0.1821, 0.3364, 0.1636, 0.4082, 0.09182, 0.436, 0.1257, 0.3179, 0.1485, 0.2967, 0.1372, 0.3356, 0.04333, 0.3743, 0.064, 0.2738, 0.1302, 0.25, 0.1279, 0.25, 0.0263, 0.2936, 0.0306, 0.2262, 0.1302, 0.2033, 0.1372, 0.1644, 0.04333, 0.2064, 0.0306, 0.1821, 0.1485, 0.1636, 0.1636, 0.09182, 0.09182, 0.1257, 0.064, 0.1485, 0.1821, 0.1372, 0.2033, 0.04333, 0.1644, 0.064, 0.1257, 0.1302, 0.2262, 0.1279, 0.25, 0.0263, 0.25, 0.0306, 0.2064, 0.1302, 0.2738, 0.1372, 0.2967, 0.04333, 0.3356, 0.0306, 0.2936, 0.1485, 0.3179, 0.1636, 0.3364, 0.09182, 0.4082, 0.064, 0.3743, 0.1821, 0.3515, 0.2033, 0.3628, 0.1644, 0.4567, 0.1257, 0.436, 0.2262, 0.3698, 0.25, 0.3721, 0.25, 0.4737, 0.2064, 0.4694, 0.1636, 0.3364, 0.09182, 0.4082, 0.09182, 0.4082, 0.1636, 0.3364, 0.2967, 0.3628, 0.3356, 0.4567, 0.3356, 0.4567, 0.2967, 0.3628, 0.4082, 0.09182, 0.436, 0.1257, 0.436, 0.1257, 0.4082, 0.09182, 0.1257, 0.436, 0.1821, 0.3515, 0.1821, 0.3515, 0.1257, 0.436, 0.3743, 0.436, 0.3179, 0.3515, 0.3179, 0.3515, 0.3743, 0.436, 0.2738, 0.1302, 0.25, 0.1279, 0.25, 0.1279, 0.2738, 0.1302, 0.2033, 0.3628, 0.1644, 0.4567, 0.1644, 0.4567, 0.2033, 0.3628, 0.3364, 0.3364, 0.4082, 0.4082, 0.4082, 0.4082, 0.3364, 0.3364, 0.3356, 0.04333, 0.3743, 0.064, 0.3743, 0.064, 0.3356, 0.04333, 0.2064, 0.4694, 0.2262, 0.3698, 0.2262, 0.3698, 0.2064, 0.4694, 0.436, 0.3743, 0.3515, 0.3179, 0.3515, 0.3179, 0.436, 0.3743, 0.2262, 0.1302, 0.2033, 0.1372, 0.2033, 0.1372, 0.2262, 0.1302, 0.3628, 0.2967, 0.4567, 0.3356, 0.4567, 0.3356, 0.3628, 0.2967, 0.25, 0.0263, 0.2936, 0.0306, 0.2936, 0.0306, 0.25, 0.0263, 0.4694, 0.2936, 0.3698, 0.2738, 0.3698, 0.2738, 0.4694, 0.2936, 0.1821, 0.1485, 0.1636, 0.1636, 0.1636, 0.1636, 0.1821, 0.1485, 0.3721, 0.25, 0.4737, 0.25, 0.4737, 0.25, 0.3721, 0.25, 0.1644, 0.04333, 0.2064, 0.0306, 0.2064, 0.0306, 0.1644, 0.04333, 0.4694, 0.2064, 0.3698, 0.2262, 0.3698, 0.2262, 0.4694, 0.2064, 0.1485, 0.1821, 0.1372, 0.2033, 0.1372, 0.2033, 0.1485, 0.1821, 0.3628, 0.2033, 0.4567, 0.1644, 0.4567, 0.1644, 0.3628, 0.2033, 0.09182, 0.09182, 0.1257, 0.064, 0.1257, 0.064, 0.09182, 0.09182, 0.436, 0.1257, 0.3515, 0.1821, 0.3515, 0.1821, 0.436, 0.1257, 0.1302, 0.2262, 0.1279, 0.25, 0.1279, 0.25, 0.1302, 0.2262, 0.3364, 0.1636, 0.4082, 0.09182, 0.4082, 0.09182, 0.3364, 0.1636, 0.04333, 0.1644, 0.064, 0.1257, 0.064, 0.1257, 0.04333, 0.1644, 0.3743, 0.064, 0.3179, 0.1485, 0.3179, 0.1485, 0.3743, 0.064, 0.1302, 0.2738, 0.1372, 0.2967, 0.1372, 0.2967, 0.1302, 0.2738, 0.2967, 0.1372, 0.3356, 0.04333, 0.3356, 0.04333, 0.2967, 0.1372, 0.0263, 0.25, 0.0306, 0.2064, 0.0306, 0.2064, 0.0263, 0.25, 0.2936, 0.0306, 0.2738, 0.1302, 0.2738, 0.1302, 0.2936, 0.0306, 0.1485, 0.3179, 0.1636, 0.3364, 0.1636, 0.3364, 0.1485, 0.3179, 0.2738, 0.3698, 0.2967, 0.3628, 0.2967, 0.3628, 0.2738, 0.3698, 0.25, 0.1279, 0.25, 0.0263, 0.25, 0.0263, 0.25, 0.1279, 0.04333, 0.3356, 0.0306, 0.2936, 0.0306, 0.2936, 0.04333, 0.3356, 0.2064, 0.0306, 0.2262, 0.1302, 0.2262, 0.1302, 0.2064, 0.0306, 0.1821, 0.3515, 0.2033, 0.3628, 0.2033, 0.3628, 0.1821, 0.3515, 0.3179, 0.3515, 0.3364, 0.3364, 0.3364, 0.3364, 0.3179, 0.3515, 0.2033, 0.1372, 0.1644, 0.04333, 0.1644, 0.04333, 0.2033, 0.1372, 0.09182, 0.4082, 0.064, 0.3743, 0.064, 0.3743, 0.09182, 0.4082, 0.3356, 0.4567, 0.2936, 0.4694, 0.2936, 0.4694, 0.3356, 0.4567, 0.1257, 0.064, 0.1821, 0.1485, 0.1821, 0.1485, 0.1257, 0.064, 0.2262, 0.3698, 0.25, 0.3721, 0.25, 0.3721, 0.2262, 0.3698, 0.3515, 0.3179, 0.3628, 0.2967, 0.3628, 0.2967, 0.3515, 0.3179, 0.1636, 0.1636, 0.09182, 0.09182, 0.09182, 0.09182, 0.1636, 0.1636, 0.1644, 0.4567, 0.1257, 0.436, 0.1257, 0.436, 0.1644, 0.4567, 0.4082, 0.4082, 0.3743, 0.436, 0.3743, 0.436, 0.4082, 0.4082, 0.064, 0.1257, 0.1485, 0.1821, 0.1485, 0.1821, 0.064, 0.1257, 0.7738, 0.3698, 0.75, 0.3721, 0.75, 0.4737, 0.7936, 0.4694, 0.8179, 0.3515, 0.7967, 0.3628, 0.8356, 0.4567, 0.8743, 0.436, 0.8515, 0.3179, 0.8364, 0.3364, 0.9082, 0.4082, 0.936, 0.3743, 0.8698, 0.2738, 0.8628, 0.2967, 0.9567, 0.3356, 0.9694, 0.2936, 0.8698, 0.2262, 0.8721, 0.25, 0.9737, 0.25, 0.9694, 0.2064, 0.8515, 0.1821, 0.8628, 0.2033, 0.9567, 0.1644, 0.936, 0.1257, 0.8179, 0.1485, 0.8364, 0.1636, 0.9082, 0.09182, 0.8743, 0.064, 0.7738, 0.1302, 0.7967, 0.1372, 0.8356, 0.04333, 0.7936, 0.0306, 0.7262, 0.1302, 0.75, 0.1279, 0.75, 0.0263, 0.7064, 0.0306, 0.6821, 0.1485, 0.7033, 0.1372, 0.6644, 0.04333, 0.6257, 0.064, 0.6485, 0.1821, 0.6636, 0.1636, 0.5918, 0.09182, 0.564, 0.1257, 0.6302, 0.2262, 0.6372, 0.2033, 0.5433, 0.1644, 0.5306, 0.2064, 0.6302, 0.2738, 0.6279, 0.25, 0.5263, 0.25, 0.5306, 0.2936, 0.6485, 0.3179, 0.6372, 0.2967, 0.5433, 0.3356, 0.564, 0.3743, 0.6821, 0.3515, 0.6636, 0.3364, 0.5918, 0.4082, 0.6257, 0.436, 0.7262, 0.3698, 0.7033, 0.3628, 0.6644, 0.4567, 0.7064, 0.4694, 0.5306, 0.2064, 0.6302, 0.2262, 0.6302, 0.2262, 0.5306, 0.2064, 0.5433, 0.3356, 0.564, 0.3743, 0.564, 0.3743, 0.5433, 0.3356, 0.75, 0.4737, 0.7936, 0.4694, 0.7936, 0.4694, 0.75, 0.4737, 0.6279, 0.25, 0.5263, 0.25, 0.5263, 0.25, 0.6279, 0.25, 0.8515, 0.1821, 0.8628, 0.2033, 0.8628, 0.2033, 0.8515, 0.1821, 0.5306, 0.2936, 0.6302, 0.2738, 0.6302, 0.2738, 0.5306, 0.2936, 0.5918, 0.4082, 0.6257, 0.436, 0.6257, 0.436, 0.5918, 0.4082, 0.8356, 0.4567, 0.8743, 0.436, 0.8743, 0.436, 0.8356, 0.4567, 0.6372, 0.2967, 0.5433, 0.3356, 0.5433, 0.3356, 0.6372, 0.2967, 0.7936, 0.4694, 0.7738, 0.3698, 0.7738, 0.3698, 0.7936, 0.4694, 0.8179, 0.1485, 0.8364, 0.1636, 0.8364, 0.1636, 0.8179, 0.1485, 0.564, 0.3743, 0.6485, 0.3179, 0.6485, 0.3179, 0.564, 0.3743, 0.6644, 0.4567, 0.7064, 0.4694, 0.7064, 0.4694, 0.6644, 0.4567, 0.75, 0.3721, 0.75, 0.4737, 0.75, 0.4737, 0.75, 0.3721, 0.9082, 0.4082, 0.936, 0.3743, 0.936, 0.3743, 0.9082, 0.4082, 0.6636, 0.3364, 0.5918, 0.4082, 0.5918, 0.4082, 0.6636, 0.3364, 0.7967, 0.3628, 0.8356, 0.4567, 0.8356, 0.4567, 0.7967, 0.3628, 0.7738, 0.1302, 0.7967, 0.1372, 0.7967, 0.1372, 0.7738, 0.1302, 0.6257, 0.436, 0.6821, 0.3515, 0.6821, 0.3515, 0.6257, 0.436, 0.8743, 0.436, 0.8179, 0.3515, 0.8179, 0.3515, 0.8743, 0.436, 0.9567, 0.3356, 0.9694, 0.2936, 0.9694, 0.2936, 0.9567, 0.3356, 0.7033, 0.3628, 0.6644, 0.4567, 0.6644, 0.4567, 0.7033, 0.3628, 0.8364, 0.3364, 0.9082, 0.4082, 0.9082, 0.4082, 0.8364, 0.3364, 0.7262, 0.1302, 0.75, 0.1279, 0.75, 0.1279, 0.7262, 0.1302, 0.7064, 0.4694, 0.7262, 0.3698, 0.7262, 0.3698, 0.7064, 0.4694, 0.936, 0.3743, 0.8515, 0.3179, 0.8515, 0.3179, 0.936, 0.3743, 0.9737, 0.25, 0.9694, 0.2064, 0.9694, 0.2064, 0.9737, 0.25, 0.8628, 0.2967, 0.9567, 0.3356, 0.9567, 0.3356, 0.8628, 0.2967, 0.6821, 0.1485, 0.7033, 0.1372, 0.7033, 0.1372, 0.6821, 0.1485, 0.9694, 0.2936, 0.8698, 0.2738, 0.8698, 0.2738, 0.9694, 0.2936, 0.9567, 0.1644, 0.936, 0.1257, 0.936, 0.1257, 0.9567, 0.1644, 0.8721, 0.25, 0.9737, 0.25, 0.9737, 0.25, 0.8721, 0.25, 0.6485, 0.1821, 0.6636, 0.1636, 0.6636, 0.1636, 0.6485, 0.1821, 0.9694, 0.2064, 0.8698, 0.2262, 0.8698, 0.2262, 0.9694, 0.2064, 0.9082, 0.09182, 0.8743, 0.064, 0.8743, 0.064, 0.9082, 0.09182, 0.8628, 0.2033, 0.9567, 0.1644, 0.9567, 0.1644, 0.8628, 0.2033, 0.6302, 0.2262, 0.6372, 0.2033, 0.6372, 0.2033, 0.6302, 0.2262, 0.936, 0.1257, 0.8515, 0.1821, 0.8515, 0.1821, 0.936, 0.1257, 0.8356, 0.04333, 0.7936, 0.0306, 0.7936, 0.0306, 0.8356, 0.04333, 0.8364, 0.1636, 0.9082, 0.09182, 0.9082, 0.09182, 0.8364, 0.1636, 0.6302, 0.2738, 0.6279, 0.25, 0.6279, 0.25, 0.6302, 0.2738, 0.8743, 0.064, 0.8179, 0.1485, 0.8179, 0.1485, 0.8743, 0.064, 0.75, 0.0263, 0.7064, 0.0306, 0.7064, 0.0306, 0.75, 0.0263, 0.7967, 0.1372, 0.8356, 0.04333, 0.8356, 0.04333, 0.7967, 0.1372, 0.6485, 0.3179, 0.6372, 0.2967, 0.6372, 0.2967, 0.6485, 0.3179, 0.7738, 0.3698, 0.75, 0.3721, 0.75, 0.3721, 0.7738, 0.3698, 0.7936, 0.0306, 0.7738, 0.1302, 0.7738, 0.1302, 0.7936, 0.0306, 0.6644, 0.04333, 0.6257, 0.064, 0.6257, 0.064, 0.6644, 0.04333])
me_cylinder.use_remesh_preserve_volume = False
me_cylinder.use_remesh_preserve_attributes = False
me_cylinder.use_mirror_vertex_groups = False
me_cylinder.update()

# ---- objects
ob_cylinder = bpy.data.objects.new('Cylinder', me_cylinder)

# ---- transforms, parenting, visibility, modifiers, constraints
ob_cylinder.location = (0.0, 0.0, 0.0)
ob_cylinder.lineart.crease_threshold = 0.0

# ---- collection membership
col_collection.objects.link(ob_cylinder)

# ---- scene / render settings (as saved in the file)
scene.frame_start = 1; scene.frame_end = 250; scene.frame_set(1)
scene.render.engine = 'BLENDER_EEVEE_NEXT'
scene.cycles.use_denoising = False
scene.cycles.samples = 128
scene.cycles.sampling_pattern = 'TABULATED_SOBOL'
scene.cycles.use_adaptive_sampling = False
scene.cycles.use_light_tree = False
scene.view_settings.view_transform = 'Filmic'
bpy.context.view_layer.update()

# ---- added for rendering (the .blend has no active camera and no usable light): camera, sun
cam_auto = bpy.data.cameras.new('AutoCamera')
cam_auto.lens = 50.0
cam_auto.sensor_width = 36.0
cam_auto.clip_end = 1000.0
ob_auto_camera = bpy.data.objects.new('AutoCamera', cam_auto)
scene.collection.objects.link(ob_auto_camera)
ob_auto_camera.location = (1.04939, -1.25926, 0.842509)
ob_auto_camera.rotation_euler = (1.09748, -7.21219e-08, 0.694738)
scene.camera = ob_auto_camera
light_auto_sun = bpy.data.lights.new('AutoSun', 'SUN')
light_auto_sun.energy = 3.0
light_auto_sun.angle = 0.0523599
ob_auto_sun = bpy.data.objects.new('AutoSun', light_auto_sun)
scene.collection.objects.link(ob_auto_sun)
ob_auto_sun.rotation_euler = (0.872665, 0.174533, 0.523599)
bpy.context.view_layer.update()
